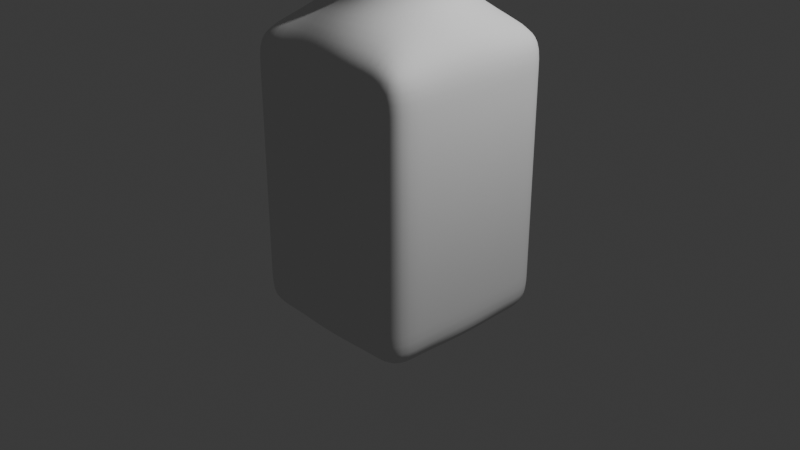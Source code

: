 # Source: square_bottle.blend  (saved by Blender 5.0.118; exported with 4.5.12 LTS)
import bpy
from mathutils import Matrix  # noqa: F401  (used for matrix-valued properties, if any)

bpy.ops.wm.read_factory_settings(use_empty=True)
scene = bpy.context.scene
scene.name = 'Scene'

# ---- collections
col_collection = bpy.data.collections.new('Collection'); scene.collection.children.link(col_collection)

# ---- world
world_world = bpy.data.worlds.new('World'); scene.world = world_world
world_world.use_nodes = True; world_world.node_tree.nodes.clear()
_N = world_world.node_tree.nodes; _L = world_world.node_tree.links
n0 = _N.new('ShaderNodeOutputWorld'); n0.name = 'World Output'; n0.location = (200, 100)
n1 = _N.new('ShaderNodeBackground'); n1.name = 'Background'; n1.location = (-200, 100)
n1.inputs[0].default_value = (0.05088, 0.05088, 0.05088, 1.0)
_L.new(n1.outputs[0], n0.inputs[0])
n0.is_active_output = True
world_world.color = (0.05088, 0.05088, 0.05088)
world_world.sun_shadow_jitter_overblur = 0.0

# ---- cameras
cam_camera = bpy.data.cameras.new('Camera')
cam_camera.clip_end = 100.0
cam_camera.ortho_scale = 7.314

# ---- lights
light_light = bpy.data.lights.new('Light', 'POINT')
light_light.energy = 1000.0
light_light.shadow_soft_size = 0.1

# ---- meshes
me_cube_001 = bpy.data.meshes.new('Cube.001')
me_cube_001.from_pydata([(-1.0, -1.0, -1.0), (-1.0, -1.0, 2.0), (-1.0, 1.0, -1.0), (-1.0, 1.0, 2.0), (1.0, -1.0, -1.0), (1.0, -1.0, 2.0), (1.0, 1.0, -1.0), (1.0, 1.0, 2.0), (-1.0, 0.6, -1.0), (-1.0, 0.2, -1.0), (-1.0, -0.2, -1.0), (-1.0, -0.6, -1.0), (-1.0, -1.0, -0.6), (-1.0, -1.0, -0.2), (-1.0, -1.0, 1.2), (-1.0, -1.0, 1.6), (-1.0, -0.6, 2.0), (-1.0, -0.2, 2.0), (-1.0, 0.2, 2.0), (-1.0, 0.6, 2.0), (-1.0, 1.0, 1.6), (-1.0, 1.0, 1.2), (-1.0, 1.0, -0.2), (-1.0, 1.0, -0.6), (0.6, 1.0, -1.0), (0.2, 1.0, -1.0), (-0.2, 1.0, -1.0), (-0.6, 1.0, -1.0), (-0.6, 1.0, 2.0), (-0.2, 1.0, 2.0), (0.2, 1.0, 2.0), (0.6, 1.0, 2.0), (1.0, 1.0, 1.6), (1.0, 1.0, 1.2), (1.0, 1.0, -0.2), (1.0, 1.0, -0.6), (1.0, -0.6, -1.0), (1.0, -0.2, -1.0), (1.0, 0.2, -1.0), (1.0, 0.6, -1.0), (1.0, 0.6, 2.0), (1.0, 0.2, 2.0), (1.0, -0.2, 2.0), (1.0, -0.6, 2.0), (1.0, -1.0, 1.6), (1.0, -1.0, 1.2), (1.0, -1.0, -0.2), (1.0, -1.0, -0.6), (-0.6, -1.0, -1.0), (-0.2, -1.0, -1.0), (0.2, -1.0, -1.0), (0.6, -1.0, -1.0), (0.6, -1.0, 2.0), (0.2, -1.0, 2.0), (-0.2, -1.0, 2.0), (-0.6, -1.0, 2.0), (0.4674, 0.5271, 2.3), (0.6683, 0.2228, 2.3), (0.6902, -0.1412, 2.3), (0.5271, -0.4674, 2.3), (0.1412, 0.6902, 2.3), (0.2228, -0.6683, 2.3), (-0.2228, 0.6683, 2.3), (-0.1412, -0.6902, 2.3), (-0.5271, 0.4674, 2.3), (-0.6902, 0.1412, 2.3), (-0.6683, -0.2228, 2.3), (-0.4674, -0.5271, 2.3), (-0.33, 0.3722, -0.85), (-0.4719, 0.1573, -0.85), (-0.4873, -0.09972, -0.85), (-0.3722, -0.33, -0.85), (-0.09972, 0.4873, -0.85), (-0.2, 0.2, -0.85), (-0.2, -0.2, -0.85), (-0.1573, -0.4719, -0.85), (0.1573, 0.4719, -0.85), (0.2, 0.2, -0.85), (0.2, -0.2, -0.85), (0.09972, -0.4873, -0.85), (0.3722, 0.33, -0.85), (0.4873, 0.09972, -0.85), (0.4719, -0.1573, -0.85), (0.33, -0.3722, -0.85), (0.6, -1.0, -0.6), (0.2, -1.0, -0.6), (-0.2, -1.0, -0.6), (-0.6, -1.0, -0.6), (0.6, -1.0, -0.2), (0.2, -1.0, -0.2), (-0.2, -1.0, -0.2), (-0.6, -1.0, -0.2), (0.6, -1.0, 1.2), (0.2, -1.0, 1.2), (-0.2, -1.0, 1.2), (-0.6, -1.0, 1.2), (0.6, -1.0, 1.6), (0.2, -1.0, 1.6), (-0.2, -1.0, 1.6), (-0.6, -1.0, 1.6), (1.0, 0.6, -0.6), (1.0, 0.2, -0.6), (1.0, -0.2, -0.6), (1.0, -0.6, -0.6), (1.0, 0.6, -0.2), (1.0, 0.2, -0.2), (1.0, -0.2, -0.2), (1.0, -0.6, -0.2), (1.0, 0.6, 1.2), (1.0, 0.2, 1.2), (1.0, -0.2, 1.2), (1.0, -0.6, 1.2), (1.0, 0.6, 1.6), (1.0, 0.2, 1.6), (1.0, -0.2, 1.6), (1.0, -0.6, 1.6), (-0.6, 1.0, -0.6), (-0.2, 1.0, -0.6), (0.2, 1.0, -0.6), (0.6, 1.0, -0.6), (-0.6, 1.0, -0.2), (-0.2, 1.0, -0.2), (0.2, 1.0, -0.2), (0.6, 1.0, -0.2), (-0.6, 1.0, 1.2), (-0.2, 1.0, 1.2), (0.2, 1.0, 1.2), (0.6, 1.0, 1.2), (-0.6, 1.0, 1.6), (-0.2, 1.0, 1.6), (0.2, 1.0, 1.6), (0.6, 1.0, 1.6), (-1.0, -0.6, -0.6), (-1.0, -0.2, -0.6), (-1.0, 0.2, -0.6), (-1.0, 0.6, -0.6), (-1.0, -0.6, -0.2), (-1.0, -0.2, -0.2), (-1.0, 0.2, -0.2), (-1.0, 0.6, -0.2), (-1.0, -0.6, 1.2), (-1.0, -0.2, 1.2), (-1.0, 0.2, 1.2), (-1.0, 0.6, 1.2), (-1.0, -0.6, 1.6), (-1.0, -0.2, 1.6), (-1.0, 0.2, 1.6), (-1.0, 0.6, 1.6), (0.3739, 0.4217, 4.0), (0.5347, 0.1782, 4.0), (0.5521, -0.113, 4.0), (0.4217, -0.3739, 4.0), (0.113, 0.5521, 4.0), (0.1782, -0.5347, 4.0), (-0.1782, 0.5347, 4.0), (-0.113, -0.5521, 4.0), (-0.4217, 0.3739, 4.0), (-0.5521, 0.113, 4.0), (-0.5347, -0.1782, 4.0), (-0.3739, -0.4217, 4.0), (0.4083, 0.4604, 3.619), (0.4083, 0.4604, 3.781), (0.425, 0.4793, 3.7), (0.5838, 0.1946, 3.781), (0.5838, 0.1946, 3.619), (0.6077, 0.2026, 3.7), (0.6028, -0.1234, 3.781), (0.6028, -0.1234, 3.619), (0.6276, -0.1284, 3.7), (0.4604, -0.4083, 3.781), (0.4604, -0.4083, 3.619), (0.4793, -0.425, 3.7), (0.1234, 0.6028, 3.619), (0.1234, 0.6028, 3.781), (0.1284, 0.6276, 3.7), (0.1946, -0.5838, 3.781), (0.1946, -0.5838, 3.619), (0.2026, -0.6077, 3.7), (-0.1946, 0.5838, 3.619), (-0.1946, 0.5838, 3.781), (-0.2026, 0.6077, 3.7), (-0.1234, -0.6028, 3.781), (-0.1234, -0.6028, 3.619), (-0.1284, -0.6276, 3.7), (-0.4604, 0.4083, 3.781), (-0.4604, 0.4083, 3.619), (-0.4793, 0.425, 3.7), (-0.6028, 0.1234, 3.619), (-0.6028, 0.1234, 3.781), (-0.6276, 0.1284, 3.7), (-0.5838, -0.1946, 3.619), (-0.5838, -0.1946, 3.781), (-0.6077, -0.2026, 3.7), (-0.4083, -0.4604, 3.619), (-0.4083, -0.4604, 3.781), (-0.425, -0.4793, 3.7), (0.3739, 0.4217, 3.54), (0.378, 0.4262, 3.558), (0.5404, 0.1801, 3.558), (0.5347, 0.1782, 3.54), (0.5581, -0.1142, 3.558), (0.5521, -0.113, 3.54), (0.4262, -0.378, 3.558), (0.4217, -0.3739, 3.54), (0.113, 0.5521, 3.54), (0.1142, 0.5581, 3.558), (0.1801, -0.5404, 3.558), (0.1782, -0.5347, 3.54), (-0.1782, 0.5347, 3.54), (-0.1801, 0.5404, 3.558), (-0.1142, -0.5581, 3.558), (-0.113, -0.5521, 3.54), (-0.4262, 0.378, 3.558), (-0.4217, 0.3739, 3.54), (-0.5521, 0.113, 3.54), (-0.5581, 0.1142, 3.558), (-0.5347, -0.1782, 3.54), (-0.5404, -0.1801, 3.558), (-0.3739, -0.4217, 3.54), (-0.378, -0.4262, 3.558), (0.378, 0.4262, 3.842), (0.3739, 0.4217, 3.86), (0.5347, 0.1782, 3.86), (0.5404, 0.1801, 3.842), (0.5521, -0.113, 3.86), (0.5581, -0.1142, 3.842), (0.4217, -0.3739, 3.86), (0.4262, -0.378, 3.842), (0.1142, 0.5581, 3.842), (0.113, 0.5521, 3.86), (0.1782, -0.5347, 3.86), (0.1801, -0.5404, 3.842), (-0.1801, 0.5404, 3.842), (-0.1782, 0.5347, 3.86), (-0.113, -0.5521, 3.86), (-0.1142, -0.5581, 3.842), (-0.4217, 0.3739, 3.86), (-0.4262, 0.378, 3.842), (-0.5581, 0.1142, 3.842), (-0.5521, 0.113, 3.86), (-0.5404, -0.1801, 3.842), (-0.5347, -0.1782, 3.86), (-0.378, -0.4262, 3.842), (-0.3739, -0.4217, 3.86), (0.4232, 0.4772, 2.418), (0.3739, 0.4217, 2.7), (0.3883, 0.4379, 2.555), (0.5347, 0.1782, 2.7), (0.6051, 0.2017, 2.418), (0.5553, 0.1851, 2.555), (0.5521, -0.113, 2.7), (0.6249, -0.1279, 2.418), (0.5734, -0.1173, 2.555), (0.4217, -0.3739, 2.7), (0.4772, -0.4232, 2.418), (0.4379, -0.3883, 2.555), (0.1279, 0.6249, 2.418), (0.113, 0.5521, 2.7), (0.1173, 0.5734, 2.555), (0.1782, -0.5347, 2.7), (0.2017, -0.6051, 2.418), (0.1851, -0.5553, 2.555), (-0.2017, 0.6051, 2.418), (-0.1782, 0.5347, 2.7), (-0.1851, 0.5553, 2.555), (-0.113, -0.5521, 2.7), (-0.1279, -0.6249, 2.418), (-0.1173, -0.5734, 2.555), (-0.4217, 0.3739, 2.7), (-0.4772, 0.4232, 2.418), (-0.4379, 0.3883, 2.555), (-0.6249, 0.1279, 2.418), (-0.5521, 0.113, 2.7), (-0.5734, 0.1173, 2.555), (-0.6051, -0.2017, 2.418), (-0.5347, -0.1782, 2.7), (-0.5553, -0.1851, 2.555), (-0.4232, -0.4772, 2.418), (-0.3739, -0.4217, 2.7), (-0.3883, -0.4379, 2.555), (-0.4674, 0.5271, -1.0), (-0.6683, 0.2228, -1.0), (-0.6902, -0.1412, -1.0), (-0.5271, -0.4674, -1.0), (0.5271, 0.4674, -1.0), (0.6902, 0.1412, -1.0), (0.6683, -0.2228, -1.0), (0.4674, -0.5271, -1.0), (-0.1412, 0.6902, -1.0), (-0.2228, -0.6683, -1.0), (0.2228, 0.6683, -1.0), (0.1412, -0.6902, -1.0)], [], [(147, 19, 3, 20), (131, 31, 7, 32), (115, 43, 5, 44), (99, 55, 1, 15), (287, 36, 4, 51), (67, 16, 1, 55), (43, 59, 52, 5), (59, 61, 53, 52), (61, 63, 54, 53), (63, 67, 55, 54), (7, 31, 56, 40), (40, 56, 57, 41), (41, 57, 58, 42), (42, 58, 59, 43), (31, 30, 60, 56), (30, 29, 62, 60), (29, 28, 64, 62), (28, 3, 19, 64), (64, 19, 18, 65), (65, 18, 17, 66), (66, 17, 16, 67), (11, 283, 48, 0), (283, 289, 49, 48), (289, 291, 50, 49), (291, 287, 51, 50), (2, 27, 280, 8), (8, 280, 281, 9), (9, 281, 282, 10), (10, 282, 283, 11), (27, 26, 288, 280), (68, 72, 73, 69), (69, 73, 74, 70), (70, 74, 75, 71), (26, 25, 290, 288), (72, 76, 77, 73), (73, 77, 78, 74), (74, 78, 79, 75), (25, 24, 284, 290), (76, 80, 81, 77), (77, 81, 82, 78), (78, 82, 83, 79), (24, 6, 39, 284), (284, 39, 38, 285), (285, 38, 37, 286), (286, 37, 36, 287), (48, 87, 12, 0), (87, 91, 13, 12), (91, 95, 14, 13), (95, 99, 15, 14), (4, 47, 84, 51), (51, 84, 85, 50), (50, 85, 86, 49), (49, 86, 87, 48), (47, 46, 88, 84), (84, 88, 89, 85), (85, 89, 90, 86), (86, 90, 91, 87), (46, 45, 92, 88), (88, 92, 93, 89), (89, 93, 94, 90), (90, 94, 95, 91), (45, 44, 96, 92), (92, 96, 97, 93), (93, 97, 98, 94), (94, 98, 99, 95), (44, 5, 52, 96), (96, 52, 53, 97), (97, 53, 54, 98), (98, 54, 55, 99), (36, 103, 47, 4), (103, 107, 46, 47), (107, 111, 45, 46), (111, 115, 44, 45), (6, 35, 100, 39), (39, 100, 101, 38), (38, 101, 102, 37), (37, 102, 103, 36), (35, 34, 104, 100), (100, 104, 105, 101), (101, 105, 106, 102), (102, 106, 107, 103), (34, 33, 108, 104), (104, 108, 109, 105), (105, 109, 110, 106), (106, 110, 111, 107), (33, 32, 112, 108), (108, 112, 113, 109), (109, 113, 114, 110), (110, 114, 115, 111), (32, 7, 40, 112), (112, 40, 41, 113), (113, 41, 42, 114), (114, 42, 43, 115), (24, 119, 35, 6), (119, 123, 34, 35), (123, 127, 33, 34), (127, 131, 32, 33), (2, 23, 116, 27), (27, 116, 117, 26), (26, 117, 118, 25), (25, 118, 119, 24), (23, 22, 120, 116), (116, 120, 121, 117), (117, 121, 122, 118), (118, 122, 123, 119), (22, 21, 124, 120), (120, 124, 125, 121), (121, 125, 126, 122), (122, 126, 127, 123), (21, 20, 128, 124), (124, 128, 129, 125), (125, 129, 130, 126), (126, 130, 131, 127), (20, 3, 28, 128), (128, 28, 29, 129), (129, 29, 30, 130), (130, 30, 31, 131), (8, 135, 23, 2), (135, 139, 22, 23), (139, 143, 21, 22), (143, 147, 20, 21), (0, 12, 132, 11), (11, 132, 133, 10), (10, 133, 134, 9), (9, 134, 135, 8), (12, 13, 136, 132), (132, 136, 137, 133), (133, 137, 138, 134), (134, 138, 139, 135), (13, 14, 140, 136), (136, 140, 141, 137), (137, 141, 142, 138), (138, 142, 143, 139), (14, 15, 144, 140), (140, 144, 145, 141), (141, 145, 146, 142), (142, 146, 147, 143), (15, 1, 16, 144), (144, 16, 17, 145), (145, 17, 18, 146), (146, 18, 19, 147), (161, 163, 165, 162), (162, 165, 164, 160), (163, 166, 168, 165), (165, 168, 167, 164), (166, 169, 171, 168), (168, 171, 170, 167), (185, 187, 189, 186), (186, 189, 188, 184), (187, 190, 192, 189), (189, 192, 191, 188), (190, 193, 195, 192), (192, 195, 194, 191), (173, 161, 162, 174), (174, 162, 160, 172), (176, 170, 171, 177), (177, 171, 169, 175), (179, 173, 174, 180), (180, 174, 172, 178), (182, 176, 177, 183), (183, 177, 175, 181), (184, 179, 180, 186), (186, 180, 178, 185), (193, 182, 183, 195), (195, 183, 181, 194), (197, 198, 199, 196), (198, 200, 201, 199), (200, 202, 203, 201), (213, 214, 215, 212), (214, 216, 217, 215), (216, 218, 219, 217), (205, 197, 196, 204), (207, 203, 202, 206), (209, 205, 204, 208), (211, 207, 206, 210), (212, 209, 208, 213), (218, 211, 210, 219), (221, 222, 223, 220), (222, 224, 225, 223), (224, 226, 227, 225), (237, 238, 239, 236), (238, 240, 241, 239), (240, 242, 243, 241), (229, 221, 220, 228), (231, 227, 226, 230), (233, 229, 228, 232), (235, 231, 230, 234), (236, 233, 232, 237), (242, 235, 234, 243), (197, 205, 172, 160), (198, 197, 160, 164), (200, 198, 164, 167), (202, 200, 167, 170), (206, 202, 170, 176), (205, 209, 178, 172), (210, 206, 176, 182), (209, 212, 185, 178), (219, 210, 182, 193), (212, 215, 187, 185), (215, 217, 190, 187), (217, 219, 193, 190), (163, 161, 220, 223), (221, 229, 152, 148), (222, 221, 148, 149), (161, 173, 228, 220), (166, 163, 223, 225), (224, 222, 149, 150), (169, 166, 225, 227), (226, 224, 150, 151), (175, 169, 227, 231), (230, 226, 151, 153), (229, 233, 154, 152), (173, 179, 232, 228), (181, 175, 231, 235), (234, 230, 153, 155), (233, 236, 156, 154), (179, 184, 237, 232), (194, 181, 235, 242), (243, 234, 155, 159), (236, 239, 157, 156), (184, 188, 238, 237), (239, 241, 158, 157), (188, 191, 240, 238), (241, 243, 159, 158), (191, 194, 242, 240), (245, 247, 249, 246), (246, 249, 248, 244), (247, 250, 252, 249), (249, 252, 251, 248), (250, 253, 255, 252), (252, 255, 254, 251), (269, 271, 273, 270), (270, 273, 272, 268), (271, 274, 276, 273), (273, 276, 275, 272), (274, 277, 279, 276), (276, 279, 278, 275), (257, 245, 246, 258), (258, 246, 244, 256), (260, 254, 255, 261), (261, 255, 253, 259), (263, 257, 258, 264), (264, 258, 256, 262), (266, 260, 261, 267), (267, 261, 259, 265), (268, 263, 264, 270), (270, 264, 262, 269), (277, 266, 267, 279), (279, 267, 265, 278), (56, 60, 256, 244), (57, 56, 244, 248), (245, 257, 204, 196), (247, 245, 196, 199), (58, 57, 248, 251), (250, 247, 199, 201), (59, 58, 251, 254), (253, 250, 201, 203), (61, 59, 254, 260), (259, 253, 203, 207), (257, 263, 208, 204), (60, 62, 262, 256), (63, 61, 260, 266), (265, 259, 207, 211), (263, 268, 213, 208), (62, 64, 269, 262), (67, 63, 266, 277), (278, 265, 211, 218), (64, 65, 271, 269), (268, 272, 214, 213), (65, 66, 274, 271), (272, 275, 216, 214), (275, 278, 218, 216), (66, 67, 277, 274), (68, 69, 281, 280), (69, 70, 282, 281), (70, 71, 283, 282), (81, 80, 284, 285), (82, 81, 285, 286), (83, 82, 286, 287), (72, 68, 280, 288), (71, 75, 289, 283), (76, 72, 288, 290), (75, 79, 291, 289), (80, 76, 290, 284), (79, 83, 287, 291)])
me_cube_001.polygons.foreach_set('use_smooth', [True] * 285)
_uv = me_cube_001.uv_layers.new(name='UVMap')
_uv.uv.foreach_set('vector', [0.575, 0.2, 0.625, 0.2, 0.625, 0.25, 0.575, 0.25, 0.575, 0.45, 0.625, 0.45, 0.625, 0.5, 0.575, 0.5, 0.575, 0.7, 0.625, 0.7, 0.625, 0.75, 0.575, 0.75, 0.575, 0.95, 0.625, 0.95, 0.625, 1.0, 0.575, 1.0, 0.325, 0.7, 0.375, 0.7, 0.375, 0.75, 0.325, 0.75, 0.825, 0.7, 0.875, 0.7, 0.875, 0.75, 0.825, 0.75, 0.625, 0.7, 0.675, 0.7, 0.675, 0.75, 0.625, 0.75, 0.675, 0.7, 0.725, 0.7, 0.725, 0.75, 0.675, 0.75, 0.725, 0.7, 0.775, 0.7, 0.775, 0.75, 0.725, 0.75, 0.775, 0.7, 0.825, 0.7, 0.825, 0.75, 0.775, 0.75, 0.625, 0.5, 0.675, 0.5, 0.675, 0.55, 0.625, 0.55, 0.625, 0.55, 0.675, 0.55, 0.675, 0.6, 0.625, 0.6, 0.625, 0.6, 0.675, 0.6, 0.675, 0.65, 0.625, 0.65, 0.625, 0.65, 0.675, 0.65, 0.675, 0.7, 0.625, 0.7, 0.675, 0.5, 0.725, 0.5, 0.725, 0.55, 0.675, 0.55, 0.725, 0.5, 0.775, 0.5, 0.775, 0.55, 0.725, 0.55, 0.775, 0.5, 0.825, 0.5, 0.825, 0.55, 0.775, 0.55, 0.825, 0.5, 0.875, 0.5, 0.875, 0.55, 0.825, 0.55, 0.825, 0.55, 0.875, 0.55, 0.875, 0.6, 0.825, 0.6, 0.825, 0.6, 0.875, 0.6, 0.875, 0.65, 0.825, 0.65, 0.825, 0.65, 0.875, 0.65, 0.875, 0.7, 0.825, 0.7, 0.125, 0.7, 0.175, 0.7, 0.175, 0.75, 0.125, 0.75, 0.175, 0.7, 0.225, 0.7, 0.225, 0.75, 0.175, 0.75, 0.225, 0.7, 0.275, 0.7, 0.275, 0.75, 0.225, 0.75, 0.275, 0.7, 0.325, 0.7, 0.325, 0.75, 0.275, 0.75, 0.125, 0.5, 0.175, 0.5, 0.175, 0.55, 0.125, 0.55, 0.125, 0.55, 0.175, 0.55, 0.175, 0.6, 0.125, 0.6, 0.125, 0.6, 0.175, 0.6, 0.175, 0.65, 0.125, 0.65, 0.125, 0.65, 0.175, 0.65, 0.175, 0.7, 0.125, 0.7, 0.175, 0.5, 0.225, 0.5, 0.225, 0.55, 0.175, 0.55, 0.2051, 0.5791, 0.2336, 0.5705, 0.225, 0.6, 0.1962, 0.6074, 0.1962, 0.6074, 0.225, 0.6, 0.225, 0.65, 0.1978, 0.6407, 0.1978, 0.6407, 0.225, 0.65, 0.2324, 0.6788, 0.2041, 0.6699, 0.225, 0.5, 0.275, 0.5, 0.275, 0.55, 0.225, 0.55, 0.2336, 0.5705, 0.2674, 0.5735, 0.275, 0.6, 0.225, 0.6, 0.225, 0.6, 0.275, 0.6, 0.275, 0.65, 0.225, 0.65, 0.225, 0.65, 0.275, 0.65, 0.2657, 0.6772, 0.2324, 0.6788, 0.275, 0.5, 0.325, 0.5, 0.325, 0.55, 0.275, 0.55, 0.2674, 0.5735, 0.2959, 0.5801, 0.3045, 0.6086, 0.275, 0.6, 0.275, 0.6, 0.3045, 0.6086, 0.3015, 0.6424, 0.275, 0.65, 0.275, 0.65, 0.3015, 0.6424, 0.2949, 0.6709, 0.2657, 0.6772, 0.325, 0.5, 0.375, 0.5, 0.375, 0.55, 0.325, 0.55, 0.325, 0.55, 0.375, 0.55, 0.375, 0.6, 0.325, 0.6, 0.325, 0.6, 0.375, 0.6, 0.375, 0.65, 0.325, 0.65, 0.325, 0.65, 0.375, 0.65, 0.375, 0.7, 0.325, 0.7, 0.375, 0.95, 0.425, 0.95, 0.425, 1.0, 0.375, 1.0, 0.425, 0.95, 0.475, 0.95, 0.475, 1.0, 0.425, 1.0, 0.475, 0.95, 0.525, 0.95, 0.525, 1.0, 0.475, 1.0, 0.525, 0.95, 0.575, 0.95, 0.575, 1.0, 0.525, 1.0, 0.375, 0.75, 0.425, 0.75, 0.425, 0.8, 0.375, 0.8, 0.375, 0.8, 0.425, 0.8, 0.425, 0.85, 0.375, 0.85, 0.375, 0.85, 0.425, 0.85, 0.425, 0.9, 0.375, 0.9, 0.375, 0.9, 0.425, 0.9, 0.425, 0.95, 0.375, 0.95, 0.425, 0.75, 0.475, 0.75, 0.475, 0.8, 0.425, 0.8, 0.425, 0.8, 0.475, 0.8, 0.475, 0.85, 0.425, 0.85, 0.425, 0.85, 0.475, 0.85, 0.475, 0.9, 0.425, 0.9, 0.425, 0.9, 0.475, 0.9, 0.475, 0.95, 0.425, 0.95, 0.475, 0.75, 0.525, 0.75, 0.525, 0.8, 0.475, 0.8, 0.475, 0.8, 0.525, 0.8, 0.525, 0.85, 0.475, 0.85, 0.475, 0.85, 0.525, 0.85, 0.525, 0.9, 0.475, 0.9, 0.475, 0.9, 0.525, 0.9, 0.525, 0.95, 0.475, 0.95, 0.525, 0.75, 0.575, 0.75, 0.575, 0.8, 0.525, 0.8, 0.525, 0.8, 0.575, 0.8, 0.575, 0.85, 0.525, 0.85, 0.525, 0.85, 0.575, 0.85, 0.575, 0.9, 0.525, 0.9, 0.525, 0.9, 0.575, 0.9, 0.575, 0.95, 0.525, 0.95, 0.575, 0.75, 0.625, 0.75, 0.625, 0.8, 0.575, 0.8, 0.575, 0.8, 0.625, 0.8, 0.625, 0.85, 0.575, 0.85, 0.575, 0.85, 0.625, 0.85, 0.625, 0.9, 0.575, 0.9, 0.575, 0.9, 0.625, 0.9, 0.625, 0.95, 0.575, 0.95, 0.375, 0.7, 0.425, 0.7, 0.425, 0.75, 0.375, 0.75, 0.425, 0.7, 0.475, 0.7, 0.475, 0.75, 0.425, 0.75, 0.475, 0.7, 0.525, 0.7, 0.525, 0.75, 0.475, 0.75, 0.525, 0.7, 0.575, 0.7, 0.575, 0.75, 0.525, 0.75, 0.375, 0.5, 0.425, 0.5, 0.425, 0.55, 0.375, 0.55, 0.375, 0.55, 0.425, 0.55, 0.425, 0.6, 0.375, 0.6, 0.375, 0.6, 0.425, 0.6, 0.425, 0.65, 0.375, 0.65, 0.375, 0.65, 0.425, 0.65, 0.425, 0.7, 0.375, 0.7, 0.425, 0.5, 0.475, 0.5, 0.475, 0.55, 0.425, 0.55, 0.425, 0.55, 0.475, 0.55, 0.475, 0.6, 0.425, 0.6, 0.425, 0.6, 0.475, 0.6, 0.475, 0.65, 0.425, 0.65, 0.425, 0.65, 0.475, 0.65, 0.475, 0.7, 0.425, 0.7, 0.475, 0.5, 0.525, 0.5, 0.525, 0.55, 0.475, 0.55, 0.475, 0.55, 0.525, 0.55, 0.525, 0.6, 0.475, 0.6, 0.475, 0.6, 0.525, 0.6, 0.525, 0.65, 0.475, 0.65, 0.475, 0.65, 0.525, 0.65, 0.525, 0.7, 0.475, 0.7, 0.525, 0.5, 0.575, 0.5, 0.575, 0.55, 0.525, 0.55, 0.525, 0.55, 0.575, 0.55, 0.575, 0.6, 0.525, 0.6, 0.525, 0.6, 0.575, 0.6, 0.575, 0.65, 0.525, 0.65, 0.525, 0.65, 0.575, 0.65, 0.575, 0.7, 0.525, 0.7, 0.575, 0.5, 0.625, 0.5, 0.625, 0.55, 0.575, 0.55, 0.575, 0.55, 0.625, 0.55, 0.625, 0.6, 0.575, 0.6, 0.575, 0.6, 0.625, 0.6, 0.625, 0.65, 0.575, 0.65, 0.575, 0.65, 0.625, 0.65, 0.625, 0.7, 0.575, 0.7, 0.375, 0.45, 0.425, 0.45, 0.425, 0.5, 0.375, 0.5, 0.425, 0.45, 0.475, 0.45, 0.475, 0.5, 0.425, 0.5, 0.475, 0.45, 0.525, 0.45, 0.525, 0.5, 0.475, 0.5, 0.525, 0.45, 0.575, 0.45, 0.575, 0.5, 0.525, 0.5, 0.375, 0.25, 0.425, 0.25, 0.425, 0.3, 0.375, 0.3, 0.375, 0.3, 0.425, 0.3, 0.425, 0.35, 0.375, 0.35, 0.375, 0.35, 0.425, 0.35, 0.425, 0.4, 0.375, 0.4, 0.375, 0.4, 0.425, 0.4, 0.425, 0.45, 0.375, 0.45, 0.425, 0.25, 0.475, 0.25, 0.475, 0.3, 0.425, 0.3, 0.425, 0.3, 0.475, 0.3, 0.475, 0.35, 0.425, 0.35, 0.425, 0.35, 0.475, 0.35, 0.475, 0.4, 0.425, 0.4, 0.425, 0.4, 0.475, 0.4, 0.475, 0.45, 0.425, 0.45, 0.475, 0.25, 0.525, 0.25, 0.525, 0.3, 0.475, 0.3, 0.475, 0.3, 0.525, 0.3, 0.525, 0.35, 0.475, 0.35, 0.475, 0.35, 0.525, 0.35, 0.525, 0.4, 0.475, 0.4, 0.475, 0.4, 0.525, 0.4, 0.525, 0.45, 0.475, 0.45, 0.525, 0.25, 0.575, 0.25, 0.575, 0.3, 0.525, 0.3, 0.525, 0.3, 0.575, 0.3, 0.575, 0.35, 0.525, 0.35, 0.525, 0.35, 0.575, 0.35, 0.575, 0.4, 0.525, 0.4, 0.525, 0.4, 0.575, 0.4, 0.575, 0.45, 0.525, 0.45, 0.575, 0.25, 0.625, 0.25, 0.625, 0.3, 0.575, 0.3, 0.575, 0.3, 0.625, 0.3, 0.625, 0.35, 0.575, 0.35, 0.575, 0.35, 0.625, 0.35, 0.625, 0.4, 0.575, 0.4, 0.575, 0.4, 0.625, 0.4, 0.625, 0.45, 0.575, 0.45, 0.375, 0.2, 0.425, 0.2, 0.425, 0.25, 0.375, 0.25, 0.425, 0.2, 0.475, 0.2, 0.475, 0.25, 0.425, 0.25, 0.475, 0.2, 0.525, 0.2, 0.525, 0.25, 0.475, 0.25, 0.525, 0.2, 0.575, 0.2, 0.575, 0.25, 0.525, 0.25, 0.375, 0.0, 0.425, 0.0, 0.425, 0.05, 0.375, 0.05, 0.375, 0.05, 0.425, 0.05, 0.425, 0.1, 0.375, 0.1, 0.375, 0.1, 0.425, 0.1, 0.425, 0.15, 0.375, 0.15, 0.375, 0.15, 0.425, 0.15, 0.425, 0.2, 0.375, 0.2, 0.425, 0.0, 0.475, 0.0, 0.475, 0.05, 0.425, 0.05, 0.425, 0.05, 0.475, 0.05, 0.475, 0.1, 0.425, 0.1, 0.425, 0.1, 0.475, 0.1, 0.475, 0.15, 0.425, 0.15, 0.425, 0.15, 0.475, 0.15, 0.475, 0.2, 0.425, 0.2, 0.475, 0.0, 0.525, 0.0, 0.525, 0.05, 0.475, 0.05, 0.475, 0.05, 0.525, 0.05, 0.525, 0.1, 0.475, 0.1, 0.475, 0.1, 0.525, 0.1, 0.525, 0.15, 0.475, 0.15, 0.475, 0.15, 0.525, 0.15, 0.525, 0.2, 0.475, 0.2, 0.525, 0.0, 0.575, 0.0, 0.575, 0.05, 0.525, 0.05, 0.525, 0.05, 0.575, 0.05, 0.575, 0.1, 0.525, 0.1, 0.525, 0.1, 0.575, 0.1, 0.575, 0.15, 0.525, 0.15, 0.525, 0.15, 0.575, 0.15, 0.575, 0.2, 0.525, 0.2, 0.575, 0.0, 0.625, 0.0, 0.625, 0.05, 0.575, 0.05, 0.575, 0.05, 0.625, 0.05, 0.625, 0.1, 0.575, 0.1, 0.575, 0.1, 0.625, 0.1, 0.625, 0.15, 0.575, 0.15, 0.575, 0.15, 0.625, 0.15, 0.625, 0.2, 0.575, 0.2, 0.675, 0.55, 0.675, 0.6, 0.675, 0.6, 0.6757, 0.5507, 0.6757, 0.5507, 0.675, 0.6, 0.675, 0.6, 0.675, 0.55, 0.675, 0.6, 0.675, 0.65, 0.675, 0.65, 0.675, 0.6, 0.675, 0.6, 0.675, 0.65, 0.675, 0.65, 0.675, 0.6, 0.675, 0.65, 0.675, 0.7, 0.6757, 0.6993, 0.675, 0.65, 0.675, 0.65, 0.6757, 0.6993, 0.675, 0.7, 0.675, 0.65, 0.825, 0.55, 0.825, 0.6, 0.825, 0.6, 0.8243, 0.5507, 0.8243, 0.5507, 0.825, 0.6, 0.825, 0.6, 0.825, 0.55, 0.825, 0.6, 0.825, 0.65, 0.825, 0.65, 0.825, 0.6, 0.825, 0.6, 0.825, 0.65, 0.825, 0.65, 0.825, 0.6, 0.825, 0.65, 0.825, 0.7, 0.8243, 0.6993, 0.825, 0.65, 0.825, 0.65, 0.8243, 0.6993, 0.825, 0.7, 0.825, 0.65, 0.725, 0.55, 0.675, 0.55, 0.6757, 0.5507, 0.725, 0.55, 0.725, 0.55, 0.6757, 0.5507, 0.675, 0.55, 0.725, 0.55, 0.725, 0.7, 0.675, 0.7, 0.6757, 0.6993, 0.725, 0.7, 0.725, 0.7, 0.6757, 0.6993, 0.675, 0.7, 0.725, 0.7, 0.775, 0.55, 0.725, 0.55, 0.725, 0.55, 0.775, 0.55, 0.775, 0.55, 0.725, 0.55, 0.725, 0.55, 0.775, 0.55, 0.775, 0.7, 0.725, 0.7, 0.725, 0.7, 0.775, 0.7, 0.775, 0.7, 0.725, 0.7, 0.725, 0.7, 0.775, 0.7, 0.825, 0.55, 0.775, 0.55, 0.775, 0.55, 0.8243, 0.5507, 0.8243, 0.5507, 0.775, 0.55, 0.775, 0.55, 0.825, 0.55, 0.825, 0.7, 0.775, 0.7, 0.775, 0.7, 0.8243, 0.6993, 0.8243, 0.6993, 0.775, 0.7, 0.775, 0.7, 0.825, 0.7, 0.675, 0.55, 0.675, 0.6, 0.675, 0.6, 0.675, 0.55, 0.675, 0.6, 0.675, 0.65, 0.675, 0.65, 0.675, 0.6, 0.675, 0.65, 0.675, 0.7, 0.675, 0.7, 0.675, 0.65, 0.825, 0.55, 0.825, 0.6, 0.825, 0.6, 0.825, 0.55, 0.825, 0.6, 0.825, 0.65, 0.825, 0.65, 0.825, 0.6, 0.825, 0.65, 0.825, 0.7, 0.825, 0.7, 0.825, 0.65, 0.725, 0.55, 0.675, 0.55, 0.675, 0.55, 0.725, 0.55, 0.725, 0.7, 0.675, 0.7, 0.675, 0.7, 0.725, 0.7, 0.775, 0.55, 0.725, 0.55, 0.725, 0.55, 0.775, 0.55, 0.775, 0.7, 0.725, 0.7, 0.725, 0.7, 0.775, 0.7, 0.825, 0.55, 0.775, 0.55, 0.775, 0.55, 0.825, 0.55, 0.825, 0.7, 0.775, 0.7, 0.775, 0.7, 0.825, 0.7, 0.675, 0.55, 0.675, 0.6, 0.675, 0.6, 0.675, 0.55, 0.675, 0.6, 0.675, 0.65, 0.675, 0.65, 0.675, 0.6, 0.675, 0.65, 0.675, 0.7, 0.675, 0.7, 0.675, 0.65, 0.825, 0.55, 0.825, 0.6, 0.825, 0.6, 0.825, 0.55, 0.825, 0.6, 0.825, 0.65, 0.825, 0.65, 0.825, 0.6, 0.825, 0.65, 0.825, 0.7, 0.825, 0.7, 0.825, 0.65, 0.725, 0.55, 0.675, 0.55, 0.675, 0.55, 0.725, 0.55, 0.725, 0.7, 0.675, 0.7, 0.675, 0.7, 0.725, 0.7, 0.775, 0.55, 0.725, 0.55, 0.725, 0.55, 0.775, 0.55, 0.775, 0.7, 0.725, 0.7, 0.725, 0.7, 0.775, 0.7, 0.825, 0.55, 0.775, 0.55, 0.775, 0.55, 0.825, 0.55, 0.825, 0.7, 0.775, 0.7, 0.775, 0.7, 0.825, 0.7, 0.675, 0.55, 0.725, 0.55, 0.725, 0.55, 0.675, 0.55, 0.675, 0.6, 0.675, 0.55, 0.675, 0.55, 0.675, 0.6, 0.675, 0.65, 0.675, 0.6, 0.675, 0.6, 0.675, 0.65, 0.675, 0.7, 0.675, 0.65, 0.675, 0.65, 0.675, 0.7, 0.725, 0.7, 0.675, 0.7, 0.675, 0.7, 0.725, 0.7, 0.725, 0.55, 0.775, 0.55, 0.775, 0.55, 0.725, 0.55, 0.775, 0.7, 0.725, 0.7, 0.725, 0.7, 0.775, 0.7, 0.775, 0.55, 0.825, 0.55, 0.825, 0.55, 0.775, 0.55, 0.825, 0.7, 0.775, 0.7, 0.775, 0.7, 0.825, 0.7, 0.825, 0.55, 0.825, 0.6, 0.825, 0.6, 0.825, 0.55, 0.825, 0.6, 0.825, 0.65, 0.825, 0.65, 0.825, 0.6, 0.825, 0.65, 0.825, 0.7, 0.825, 0.7, 0.825, 0.65, 0.675, 0.6, 0.675, 0.55, 0.675, 0.55, 0.675, 0.6, 0.675, 0.55, 0.725, 0.55, 0.725, 0.55, 0.675, 0.55, 0.675, 0.6, 0.675, 0.55, 0.675, 0.55, 0.675, 0.6, 0.675, 0.55, 0.725, 0.55, 0.725, 0.55, 0.675, 0.55, 0.675, 0.65, 0.675, 0.6, 0.675, 0.6, 0.675, 0.65, 0.675, 0.65, 0.675, 0.6, 0.675, 0.6, 0.675, 0.65, 0.675, 0.7, 0.675, 0.65, 0.675, 0.65, 0.675, 0.7, 0.675, 0.7, 0.675, 0.65, 0.675, 0.65, 0.675, 0.7, 0.725, 0.7, 0.675, 0.7, 0.675, 0.7, 0.725, 0.7, 0.725, 0.7, 0.675, 0.7, 0.675, 0.7, 0.725, 0.7, 0.725, 0.55, 0.775, 0.55, 0.775, 0.55, 0.725, 0.55, 0.725, 0.55, 0.775, 0.55, 0.775, 0.55, 0.725, 0.55, 0.775, 0.7, 0.725, 0.7, 0.725, 0.7, 0.775, 0.7, 0.775, 0.7, 0.725, 0.7, 0.725, 0.7, 0.775, 0.7, 0.775, 0.55, 0.825, 0.55, 0.825, 0.55, 0.775, 0.55, 0.775, 0.55, 0.825, 0.55, 0.825, 0.55, 0.775, 0.55, 0.825, 0.7, 0.775, 0.7, 0.775, 0.7, 0.825, 0.7, 0.825, 0.7, 0.775, 0.7, 0.775, 0.7, 0.825, 0.7, 0.825, 0.55, 0.825, 0.6, 0.825, 0.6, 0.825, 0.55, 0.825, 0.55, 0.825, 0.6, 0.825, 0.6, 0.825, 0.55, 0.825, 0.6, 0.825, 0.65, 0.825, 0.65, 0.825, 0.6, 0.825, 0.6, 0.825, 0.65, 0.825, 0.65, 0.825, 0.6, 0.825, 0.65, 0.825, 0.7, 0.825, 0.7, 0.825, 0.65, 0.825, 0.65, 0.825, 0.7, 0.825, 0.7, 0.825, 0.65, 0.675, 0.55, 0.675, 0.6, 0.675, 0.6, 0.675, 0.55, 0.675, 0.55, 0.675, 0.6, 0.675, 0.6, 0.675, 0.55, 0.675, 0.6, 0.675, 0.65, 0.675, 0.65, 0.675, 0.6, 0.675, 0.6, 0.675, 0.65, 0.675, 0.65, 0.675, 0.6, 0.675, 0.65, 0.675, 0.7, 0.675, 0.7, 0.675, 0.65, 0.675, 0.65, 0.675, 0.7, 0.675, 0.7, 0.675, 0.65, 0.825, 0.55, 0.825, 0.6, 0.825, 0.6, 0.825, 0.55, 0.825, 0.55, 0.825, 0.6, 0.825, 0.6, 0.825, 0.55, 0.825, 0.6, 0.825, 0.65, 0.825, 0.65, 0.825, 0.6, 0.825, 0.6, 0.825, 0.65, 0.825, 0.65, 0.825, 0.6, 0.825, 0.65, 0.825, 0.7, 0.825, 0.7, 0.825, 0.65, 0.825, 0.65, 0.825, 0.7, 0.825, 0.7, 0.825, 0.65, 0.725, 0.55, 0.675, 0.55, 0.675, 0.55, 0.725, 0.55, 0.725, 0.55, 0.675, 0.55, 0.675, 0.55, 0.725, 0.55, 0.725, 0.7, 0.675, 0.7, 0.675, 0.7, 0.725, 0.7, 0.725, 0.7, 0.675, 0.7, 0.675, 0.7, 0.725, 0.7, 0.775, 0.55, 0.725, 0.55, 0.725, 0.55, 0.775, 0.55, 0.775, 0.55, 0.725, 0.55, 0.725, 0.55, 0.775, 0.55, 0.775, 0.7, 0.725, 0.7, 0.725, 0.7, 0.775, 0.7, 0.775, 0.7, 0.725, 0.7, 0.725, 0.7, 0.775, 0.7, 0.825, 0.55, 0.775, 0.55, 0.775, 0.55, 0.825, 0.55, 0.825, 0.55, 0.775, 0.55, 0.775, 0.55, 0.825, 0.55, 0.825, 0.7, 0.775, 0.7, 0.775, 0.7, 0.825, 0.7, 0.825, 0.7, 0.775, 0.7, 0.775, 0.7, 0.825, 0.7, 0.675, 0.55, 0.725, 0.55, 0.725, 0.55, 0.675, 0.55, 0.675, 0.6, 0.675, 0.55, 0.675, 0.55, 0.675, 0.6, 0.675, 0.55, 0.725, 0.55, 0.725, 0.55, 0.675, 0.55, 0.675, 0.6, 0.675, 0.55, 0.675, 0.55, 0.675, 0.6, 0.675, 0.65, 0.675, 0.6, 0.675, 0.6, 0.675, 0.65, 0.675, 0.65, 0.675, 0.6, 0.675, 0.6, 0.675, 0.65, 0.675, 0.7, 0.675, 0.65, 0.675, 0.65, 0.675, 0.7, 0.675, 0.7, 0.675, 0.65, 0.675, 0.65, 0.675, 0.7, 0.725, 0.7, 0.675, 0.7, 0.675, 0.7, 0.725, 0.7, 0.725, 0.7, 0.675, 0.7, 0.675, 0.7, 0.725, 0.7, 0.725, 0.55, 0.775, 0.55, 0.775, 0.55, 0.725, 0.55, 0.725, 0.55, 0.775, 0.55, 0.775, 0.55, 0.725, 0.55, 0.775, 0.7, 0.725, 0.7, 0.725, 0.7, 0.775, 0.7, 0.775, 0.7, 0.725, 0.7, 0.725, 0.7, 0.775, 0.7, 0.775, 0.55, 0.825, 0.55, 0.825, 0.55, 0.775, 0.55, 0.775, 0.55, 0.825, 0.55, 0.825, 0.55, 0.775, 0.55, 0.825, 0.7, 0.775, 0.7, 0.775, 0.7, 0.825, 0.7, 0.825, 0.7, 0.775, 0.7, 0.775, 0.7, 0.825, 0.7, 0.825, 0.55, 0.825, 0.6, 0.825, 0.6, 0.825, 0.55, 0.825, 0.55, 0.825, 0.6, 0.825, 0.6, 0.825, 0.55, 0.825, 0.6, 0.825, 0.65, 0.825, 0.65, 0.825, 0.6, 0.825, 0.6, 0.825, 0.65, 0.825, 0.65, 0.825, 0.6, 0.825, 0.65, 0.825, 0.7, 0.825, 0.7, 0.825, 0.65, 0.825, 0.65, 0.825, 0.7, 0.825, 0.7, 0.825, 0.65, 0.2051, 0.5791, 0.1962, 0.6074, 0.175, 0.6, 0.175, 0.55, 0.1962, 0.6074, 0.1978, 0.6407, 0.175, 0.65, 0.175, 0.6, 0.1978, 0.6407, 0.2041, 0.6699, 0.175, 0.7, 0.175, 0.65, 0.3045, 0.6086, 0.2959, 0.5801, 0.325, 0.55, 0.325, 0.6, 0.3015, 0.6424, 0.3045, 0.6086, 0.325, 0.6, 0.325, 0.65, 0.2949, 0.6709, 0.3015, 0.6424, 0.325, 0.65, 0.325, 0.7, 0.2336, 0.5705, 0.2051, 0.5791, 0.175, 0.55, 0.225, 0.55, 0.2041, 0.6699, 0.2324, 0.6788, 0.225, 0.7, 0.175, 0.7, 0.2674, 0.5735, 0.2336, 0.5705, 0.225, 0.55, 0.275, 0.55, 0.2324, 0.6788, 0.2657, 0.6772, 0.275, 0.7, 0.225, 0.7, 0.2959, 0.5801, 0.2674, 0.5735, 0.275, 0.55, 0.325, 0.55, 0.2657, 0.6772, 0.2949, 0.6709, 0.325, 0.7, 0.275, 0.7])
me_cube_001.update()

# ---- objects
ob_light = bpy.data.objects.new('Light', light_light)
ob_camera = bpy.data.objects.new('Camera', cam_camera)
ob_square_bottle = bpy.data.objects.new('square_bottle', me_cube_001)

# ---- transforms, parenting, visibility, modifiers, constraints
ob_light.location = (4.076, 1.005, 5.904)
ob_light.rotation_euler = (0.6503, 0.05522, 1.866)
ob_light.lock_rotations_4d = False
ob_light.empty_display_type = 'ARROWS'
ob_light.color = (0.0, 0.0, 0.0, 0.0)
ob_light.lineart.crease_threshold = 0.0
ob_camera.location = (7.359, -6.926, 4.958)
ob_camera.rotation_euler = (1.109, 0.0, 0.8149)
ob_camera.lock_rotations_4d = False
ob_camera.empty_display_type = 'ARROWS'
ob_camera.color = (0.0, 0.0, 0.0, 0.0)
ob_camera.display_type = 'WIRE'
ob_camera.lineart.crease_threshold = 0.0
ob_square_bottle.location = (0.0, 0.0, 0.0)
_m = ob_square_bottle.modifiers.new('Solidify', 'SOLIDIFY')
_m.thickness = 0.15
_m = ob_square_bottle.modifiers.new('Subdivision', 'SUBSURF')
_m.levels = 2

# ---- collection membership
col_collection.objects.link(ob_light)
col_collection.objects.link(ob_camera)
col_collection.objects.link(ob_square_bottle)

# ---- scene / render settings (as saved in the file)
scene.camera = ob_camera
scene.frame_start = 1; scene.frame_end = 250; scene.frame_set(1)
scene.render.engine = 'BLENDER_EEVEE_NEXT'
scene.render.bake_bias = 0.0
scene.render.bake_samples = 0
scene.cycles.sampling_pattern = 'TABULATED_SOBOL'
scene.eevee.use_volume_custom_range = False
bpy.context.view_layer.update()
